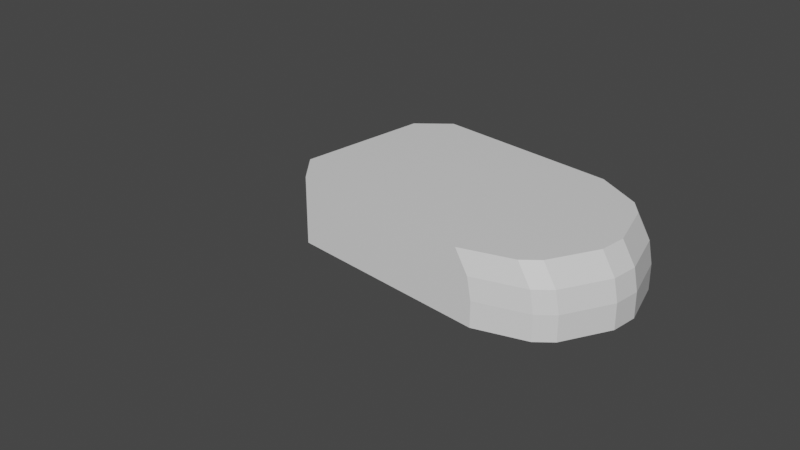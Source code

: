 # Source: pie1.blend  (saved by Blender 2.80.75; exported with 4.5.12 LTS)
import bpy
from mathutils import Matrix  # noqa: F401  (used for matrix-valued properties, if any)

bpy.ops.wm.read_factory_settings(use_empty=True)
scene = bpy.context.scene
scene.name = 'Scene'

# ---- collections
col_collection = bpy.data.collections.new('Collection'); scene.collection.children.link(col_collection)

# ---- materials (node trees are filled in below, after node groups)
mat_material = bpy.data.materials.new('Material')
mat_material.alpha_threshold = 0.0
mat_material.use_transparent_shadow = False
mat_material.line_color = (0.0, 0.0, 0.0, 1.0)

# ---- material node trees
mat_material.use_nodes = True; mat_material.node_tree.nodes.clear()
_N = mat_material.node_tree.nodes; _L = mat_material.node_tree.links
n0 = _N.new('ShaderNodeOutputMaterial'); n0.name = 'Material Output'; n0.location = (300, 300)
n1 = _N.new('ShaderNodeBsdfPrincipled'); n1.name = 'Principled BSDF'; n1.location = (10, 300)
n1.distribution = 'GGX'
n1.subsurface_method = 'BURLEY'
n1.inputs[2].default_value = 0.4
n1.inputs[3].default_value = 1.45
n1.inputs[27].default_value = (0.0, 0.0, 0.0, 1.0)
n1.inputs[28].default_value = 1.0
_L.new(n1.outputs[0], n0.inputs[0])
n0.is_active_output = True

# ---- world
world_world = bpy.data.worlds.new('World'); scene.world = world_world
world_world.use_nodes = True; world_world.node_tree.nodes.clear()
_N = world_world.node_tree.nodes; _L = world_world.node_tree.links
n0 = _N.new('ShaderNodeOutputWorld'); n0.name = 'World Output'; n0.location = (300, 300)
n1 = _N.new('ShaderNodeBackground'); n1.name = 'Background'; n1.location = (10, 300)
n1.inputs[0].default_value = (0.05088, 0.05088, 0.05088, 1.0)
_L.new(n1.outputs[0], n0.inputs[0])
n0.is_active_output = True
world_world.color = (0.05088, 0.05088, 0.05088)
world_world.use_sun_shadow = False
world_world.sun_shadow_jitter_overblur = 0.0

# ---- cameras
cam_camera = bpy.data.cameras.new('Camera')
cam_camera.clip_end = 100.0
cam_camera.ortho_scale = 7.314

# ---- meshes
me_cube = bpy.data.meshes.new('Cube')
me_cube.from_pydata([(0.8948, 1.0, -0.001606), (0.8948, -1.0, 0.6963), (0.8948, -1.0, -0.001606), (0.8948, 1.0, 0.6963), (0.8948, 1.0, 0.2588), (0.8948, -1.0, 0.2588), (2.599, 0.1381, 0.6963), (2.39, 0.6428, 0.6963), (2.242, 0.7909, 0.6963), (1.737, 1.0, 0.6963), (1.928, 1.0, -0.001606), (2.432, 0.7909, -0.001606), (2.581, 0.6428, -0.001606), (2.79, 0.1381, -0.001606), (1.737, -1.0, 0.6963), (2.242, -0.7909, 0.6963), (2.39, -0.6428, 0.6963), (2.599, -0.1381, 0.6963), (2.79, -0.1381, -0.001606), (2.581, -0.6428, -0.001606), (2.432, -0.7909, -0.001606), (1.928, -1.0, -0.001606), (1.928, 1.0, 0.2588), (2.432, 0.7909, 0.2588), (2.581, 0.6428, 0.2588), (2.79, 0.1381, 0.2588), (2.79, -0.1381, 0.2588), (2.581, -0.6428, 0.2588), (2.432, -0.7909, 0.2588), (1.928, -1.0, 0.2588), (-0.2239, 1.0, 0.6963), (-0.5208, 0.7032, 0.6963), (-0.5208, 0.7032, -0.001606), (-0.2239, 1.0, -0.001606), (-0.5208, -0.7032, 0.6963), (-0.2239, -1.0, 0.6963), (-0.2239, -1.0, -0.001606), (-0.5208, -0.7032, -0.001606), (-0.5208, -0.7032, 0.2588), (-0.2239, -1.0, 0.2588), (-0.5208, 0.7032, 0.2588), (-0.2239, 1.0, 0.2588), (0.8948, 1.0, 0.4775), (0.8948, -1.0, 0.4775), (2.744, 0.1381, 0.4775), (2.535, 0.6428, 0.4775), (1.882, 1.0, 0.4775), (2.387, 0.7909, 0.4775), (1.882, -1.0, 0.4775), (2.387, -0.7909, 0.4775), (2.744, -0.1381, 0.4775), (2.535, -0.6428, 0.4775), (-0.2239, -1.0, 0.4775), (-0.5208, -0.7032, 0.4775), (-0.2239, 1.0, 0.4775), (-0.5208, 0.7032, 0.4775)], [], [(32, 33, 0, 2, 36, 37), (2, 5, 39, 36), (54, 30, 3, 42), (0, 10, 11, 12, 13, 18, 19, 20, 21, 2), (49, 28, 27, 51), (42, 3, 9, 46), (28, 20, 19, 27), (13, 25, 26, 18), (43, 1, 35, 52), (37, 38, 40, 32), (3, 30, 31, 34, 35, 1), (33, 41, 4, 0), (24, 12, 11, 23), (0, 4, 22, 10), (21, 29, 5, 2), (44, 6, 17, 50), (48, 14, 1, 43), (45, 24, 23, 47), (25, 13, 12, 24), (10, 22, 23, 11), (29, 21, 20, 28), (18, 26, 27, 19), (44, 25, 24, 45), (46, 9, 8, 47), (48, 29, 28, 49), (50, 17, 16, 51), (6, 7, 8, 9, 3, 1, 14, 15, 16, 17), (52, 35, 34, 53), (41, 33, 32, 40), (36, 39, 38, 37), (54, 41, 40, 55), (53, 34, 31, 55), (38, 53, 55, 40), (30, 54, 55, 31), (39, 52, 53, 38), (26, 50, 51, 27), (14, 48, 49, 15), (22, 46, 47, 23), (6, 44, 45, 7), (7, 45, 47, 8), (29, 48, 43, 5), (25, 44, 50, 26), (5, 43, 52, 39), (4, 42, 46, 22), (15, 49, 51, 16), (41, 54, 42, 4)])
_uv = me_cube.uv_layers.new(name='UVMap')
_uv.uv.foreach_set('vector', [0.375, 0.7871, 0.4012, 0.75, 0.5, 0.75, 0.5, 1.0, 0.4012, 1.0, 0.375, 0.9629, 0.375, 0.375, 0.5, 0.375, 0.5, 0.4738, 0.375, 0.4738, 0.8125, 0.5262, 0.875, 0.5262, 0.875, 0.625, 0.8125, 0.625, 0.5, 0.75, 0.5681, 0.75, 0.6014, 0.7761, 0.6112, 0.7946, 0.625, 0.8577, 0.625, 0.8923, 0.6112, 0.9554, 0.6014, 0.9739, 0.5681, 1.0, 0.5, 1.0, 0.5625, 0.2736, 0.5, 0.2736, 0.5, 0.2638, 0.5625, 0.2638, 0.8125, 0.625, 0.875, 0.625, 0.875, 0.6931, 0.8125, 0.6931, 0.5, 0.2736, 0.375, 0.2736, 0.375, 0.2638, 0.5, 0.2638, 0.125, 0.6077, 0.25, 0.6077, 0.25, 0.6423, 0.125, 0.6423, 0.5625, 0.375, 0.625, 0.375, 0.625, 0.4738, 0.5625, 0.4738, 0.375, 0.5371, 0.5, 0.5371, 0.5, 0.7129, 0.375, 0.7129, 0.5, 0.0, 0.5988, 0.0, 0.625, 0.03711, 0.625, 0.2129, 0.5988, 0.25, 0.5, 0.25, 0.625, 0.5262, 0.75, 0.5262, 0.75, 0.625, 0.625, 0.625, 0.25, 0.5446, 0.125, 0.5446, 0.125, 0.5261, 0.25, 0.5261, 0.625, 0.625, 0.75, 0.625, 0.75, 0.6931, 0.625, 0.6931, 0.375, 0.3069, 0.5, 0.3069, 0.5, 0.375, 0.375, 0.375, 0.3125, 0.6077, 0.375, 0.6077, 0.375, 0.6423, 0.3125, 0.6423, 0.5625, 0.3069, 0.625, 0.3069, 0.625, 0.375, 0.5625, 0.375, 0.3125, 0.5446, 0.25, 0.5446, 0.25, 0.5261, 0.3125, 0.5261, 0.25, 0.6077, 0.125, 0.6077, 0.125, 0.5446, 0.25, 0.5446, 0.625, 0.6931, 0.75, 0.6931, 0.75, 0.7126, 0.625, 0.7126, 0.5, 0.3069, 0.375, 0.3069, 0.375, 0.2736, 0.5, 0.2736, 0.125, 0.6423, 0.25, 0.6423, 0.25, 0.6792, 0.125, 0.6792, 0.3125, 0.6077, 0.25, 0.6077, 0.25, 0.5446, 0.3125, 0.5446, 0.8125, 0.6931, 0.875, 0.6931, 0.875, 0.7126, 0.8125, 0.7126, 0.5625, 0.3069, 0.5, 0.3069, 0.5, 0.2736, 0.5625, 0.2736, 0.3125, 0.6423, 0.375, 0.6423, 0.375, 0.6792, 0.3125, 0.6792, 0.375, 0.1077, 0.3888, 0.04465, 0.3986, 0.02613, 0.4319, 0.0, 0.5, 0.0, 0.5, 0.25, 0.4319, 0.25, 0.3986, 0.2239, 0.3888, 0.2054, 0.375, 0.1423, 0.5625, 0.4738, 0.625, 0.4738, 0.625, 0.5371, 0.5625, 0.5371, 0.75, 0.5262, 0.625, 0.5262, 0.625, 0.5, 0.75, 0.5, 0.375, 0.4738, 0.5, 0.4738, 0.5, 0.5371, 0.375, 0.5371, 0.8125, 0.5262, 0.75, 0.5262, 0.75, 0.5, 0.8125, 0.5, 0.5625, 0.5371, 0.625, 0.5371, 0.625, 0.7129, 0.5625, 0.7129, 0.5, 0.5371, 0.5625, 0.5371, 0.5625, 0.7129, 0.5, 0.7129, 0.875, 0.5262, 0.8125, 0.5262, 0.8125, 0.5, 0.875, 0.5, 0.5, 0.4738, 0.5625, 0.4738, 0.5625, 0.5371, 0.5, 0.5371, 0.25, 0.6423, 0.3125, 0.6423, 0.3125, 0.6792, 0.25, 0.6792, 0.625, 0.3069, 0.5625, 0.3069, 0.5625, 0.2736, 0.625, 0.2736, 0.75, 0.6931, 0.8125, 0.6931, 0.8125, 0.7126, 0.75, 0.7126, 0.375, 0.6077, 0.3125, 0.6077, 0.3125, 0.5446, 0.375, 0.5446, 0.375, 0.5446, 0.3125, 0.5446, 0.3125, 0.5261, 0.375, 0.5261, 0.5, 0.3069, 0.5625, 0.3069, 0.5625, 0.375, 0.5, 0.375, 0.25, 0.6077, 0.3125, 0.6077, 0.3125, 0.6423, 0.25, 0.6423, 0.5, 0.375, 0.5625, 0.375, 0.5625, 0.4738, 0.5, 0.4738, 0.75, 0.625, 0.8125, 0.625, 0.8125, 0.6931, 0.75, 0.6931, 0.625, 0.2736, 0.5625, 0.2736, 0.5625, 0.2638, 0.625, 0.2638, 0.75, 0.5262, 0.8125, 0.5262, 0.8125, 0.625, 0.75, 0.625])
me_cube.materials.append(mat_material)
me_cube.use_remesh_preserve_volume = False
me_cube.use_remesh_preserve_attributes = False
me_cube.use_mirror_vertex_groups = False
me_cube.update()

# ---- objects
ob_cube = bpy.data.objects.new('Cube', me_cube)
ob_camera = bpy.data.objects.new('Camera', cam_camera)

# ---- transforms, parenting, visibility, modifiers, constraints
ob_cube.location = (0.0, 0.0, 0.0)
ob_cube.lock_rotations_4d = False
ob_cube.empty_display_type = 'ARROWS'
ob_cube.lineart.crease_threshold = 0.0
ob_camera.location = (7.359, -6.926, 4.958)
ob_camera.rotation_euler = (1.109, 0.0, 0.8149)
ob_camera.lock_rotations_4d = False
ob_camera.empty_display_type = 'ARROWS'
ob_camera.color = (0.0, 0.0, 0.0, 0.0)
ob_camera.display_type = 'WIRE'
ob_camera.lineart.crease_threshold = 0.0

# ---- collection membership
col_collection.objects.link(ob_cube)
col_collection.objects.link(ob_camera)

# ---- scene / render settings (as saved in the file)
scene.camera = ob_camera
scene.frame_start = 1; scene.frame_end = 250; scene.frame_set(1)
scene.render.engine = 'BLENDER_EEVEE_NEXT'
scene.cycles.use_denoising = False
scene.cycles.samples = 128
scene.cycles.sampling_pattern = 'TABULATED_SOBOL'
scene.cycles.use_adaptive_sampling = False
scene.cycles.use_light_tree = False
scene.view_settings.view_transform = 'Filmic'
bpy.context.view_layer.update()

# ---- added for rendering (the .blend has no usable light): sun
light_auto_sun = bpy.data.lights.new('AutoSun', 'SUN')
light_auto_sun.energy = 3.0
light_auto_sun.angle = 0.0523599
ob_auto_sun = bpy.data.objects.new('AutoSun', light_auto_sun)
scene.collection.objects.link(ob_auto_sun)
ob_auto_sun.rotation_euler = (0.872665, 0.174533, 0.523599)
bpy.context.view_layer.update()
